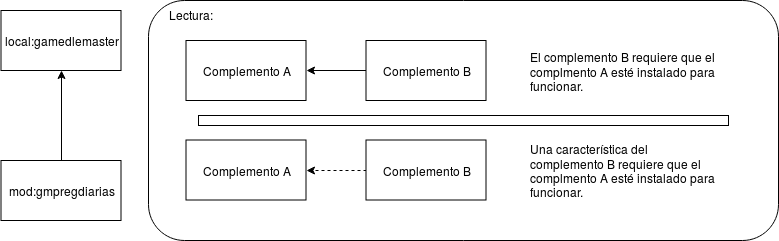

The diagram above was exported from draw.io. Its source (the exported page's mxGraphModel, read from the mxfile embedded in the PNG):
<mxGraphModel dx="1365" dy="805" grid="1" gridSize="10" guides="1" tooltips="1" connect="1" arrows="1" fold="1" page="1" pageScale="1" pageWidth="850" pageHeight="1100" math="0" shadow="0">
  <root>
    <mxCell id="0" />
    <mxCell id="1" parent="0" />
    <mxCell id="2" value="local:gamedlemaster" style="rounded=0;whiteSpace=wrap;html=1;" vertex="1" parent="1">
      <mxGeometry x="57.5" y="1170" width="120" height="60" as="geometry" />
    </mxCell>
    <mxCell id="3" style="edgeStyle=orthogonalEdgeStyle;rounded=0;orthogonalLoop=1;jettySize=auto;html=1;exitX=0.5;exitY=0;exitDx=0;exitDy=0;entryX=0.5;entryY=1;entryDx=0;entryDy=0;" edge="1" source="4" target="2" parent="1">
      <mxGeometry relative="1" as="geometry" />
    </mxCell>
    <mxCell id="4" value="mod:gmpregdiarias" style="rounded=0;whiteSpace=wrap;html=1;" vertex="1" parent="1">
      <mxGeometry x="57.5" y="1320" width="120" height="60" as="geometry" />
    </mxCell>
    <mxCell id="5" value="&lt;div align=&quot;left&quot;&gt;&amp;nbsp;&amp;nbsp;&amp;nbsp;&amp;nbsp;&amp;nbsp; Lectura:&lt;/div&gt;" style="rounded=1;whiteSpace=wrap;html=1;align=left;verticalAlign=top;" vertex="1" parent="1">
      <mxGeometry x="205" y="1160" width="630" height="240" as="geometry" />
    </mxCell>
    <mxCell id="6" style="edgeStyle=orthogonalEdgeStyle;rounded=0;orthogonalLoop=1;jettySize=auto;html=1;exitX=0;exitY=0.5;exitDx=0;exitDy=0;entryX=1;entryY=0.5;entryDx=0;entryDy=0;" edge="1" source="7" target="8" parent="1">
      <mxGeometry relative="1" as="geometry" />
    </mxCell>
    <mxCell id="7" value="Complemento B" style="rounded=0;whiteSpace=wrap;html=1;" vertex="1" parent="1">
      <mxGeometry x="422.5" y="1200" width="120" height="60" as="geometry" />
    </mxCell>
    <mxCell id="8" value="Complemento A" style="rounded=0;whiteSpace=wrap;html=1;" vertex="1" parent="1">
      <mxGeometry x="242.5" y="1200" width="120" height="60" as="geometry" />
    </mxCell>
    <mxCell id="9" style="edgeStyle=orthogonalEdgeStyle;rounded=0;orthogonalLoop=1;jettySize=auto;html=1;exitX=0;exitY=0.5;exitDx=0;exitDy=0;entryX=1;entryY=0.5;entryDx=0;entryDy=0;dashed=1;" edge="1" source="10" target="11" parent="1">
      <mxGeometry relative="1" as="geometry" />
    </mxCell>
    <mxCell id="10" value="Complemento B" style="rounded=0;whiteSpace=wrap;html=1;" vertex="1" parent="1">
      <mxGeometry x="422.5" y="1299.5" width="120" height="60" as="geometry" />
    </mxCell>
    <mxCell id="11" value="Complemento A" style="rounded=0;whiteSpace=wrap;html=1;" vertex="1" parent="1">
      <mxGeometry x="242.5" y="1299.5" width="120" height="60" as="geometry" />
    </mxCell>
    <mxCell id="12" value="" style="rounded=0;whiteSpace=wrap;html=1;" vertex="1" parent="1">
      <mxGeometry x="255" y="1275" width="530" height="10" as="geometry" />
    </mxCell>
    <mxCell id="13" value="&lt;div align=&quot;left&quot;&gt;El complemento B requiere que el complmento A esté instalado para funcionar.&lt;/div&gt;" style="text;html=1;strokeColor=none;fillColor=none;align=left;verticalAlign=middle;whiteSpace=wrap;rounded=0;" vertex="1" parent="1">
      <mxGeometry x="585" y="1200" width="190" height="60" as="geometry" />
    </mxCell>
    <mxCell id="14" value="&lt;div align=&quot;left&quot;&gt;Una característica del complemento B requiere que el complmento A esté instalado para funcionar.&lt;/div&gt;" style="text;html=1;strokeColor=none;fillColor=none;align=left;verticalAlign=middle;whiteSpace=wrap;rounded=0;" vertex="1" parent="1">
      <mxGeometry x="585" y="1299.5" width="190" height="60" as="geometry" />
    </mxCell>
  </root>
</mxGraphModel>